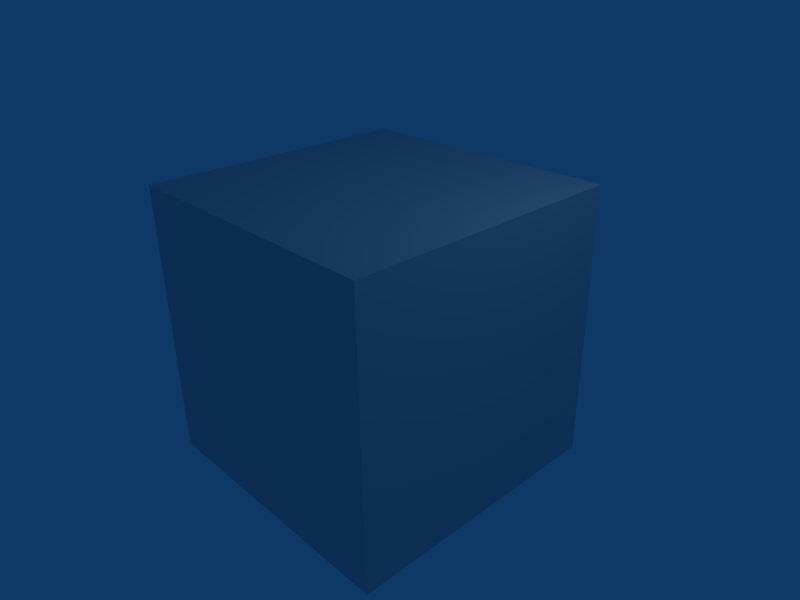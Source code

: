 # Source: goodbox.blend  (saved by Blender 2.42.0; exported with 4.5.12 LTS)
import bpy
from mathutils import Matrix  # noqa: F401  (used for matrix-valued properties, if any)

bpy.ops.wm.read_factory_settings(use_empty=True)
scene = bpy.context.scene
scene.name = 'Scene'

# ---- collections
col_collection_1 = bpy.data.collections.new('Collection 1'); scene.collection.children.link(col_collection_1)

# ---- materials (node trees are filled in below, after node groups)
mat_material = bpy.data.materials.new('Material')
mat_material.alpha_threshold = 0.0
mat_material.roughness = 0.5
mat_material.line_color = (0.0, 0.0, 0.0, 1.0)

# ---- material node trees

# ---- world
world_world = bpy.data.worlds.new('World'); scene.world = world_world
world_world.color = (0.05656, 0.2208, 0.4)
world_world.use_sun_shadow = False
world_world.sun_shadow_jitter_overblur = 0.0
world_world.cycles.sampling_method = 'MANUAL'
world_world.cycles.sample_map_resolution = 256

# ---- cameras
cam_camera = bpy.data.cameras.new('Camera')
cam_camera.passepartout_alpha = 0.2
cam_camera.clip_end = 100.0
cam_camera.lens = 35.0
cam_camera.ortho_scale = 7.314
cam_camera.show_passepartout = False
cam_camera.show_safe_areas = True
cam_camera.dof.focus_distance = 0.0
cam_camera.dof.aperture_fstop = 128.0

# ---- lights
light_spot = bpy.data.lights.new('Spot', 'POINT')
light_spot.transmission_factor = 0.0
light_spot.cutoff_distance = 30.0
light_spot.energy = 100.0
light_spot.shadow_buffer_clip_start = 1.001
light_spot.shadow_soft_size = 1.0
light_spot.shadow_maximum_resolution = 0.006
light_spot.use_absolute_resolution = True
light_spot.cycles.use_multiple_importance_sampling = False

# ---- meshes
me_cube = bpy.data.meshes.new('Cube')
me_cube.from_pydata([(1.0, 1.0, -1.0), (1.0, -1.0, -1.0), (-1.0, -1.0, -1.0), (-1.0, 1.0, -1.0), (1.0, 1.0, 1.0), (1.0, -1.0, 1.0), (-1.0, -1.0, 1.0), (-1.0, 1.0, 1.0)], [], [(0, 1, 2, 3), (4, 7, 6, 5), (0, 4, 5, 1), (1, 5, 6, 2), (2, 6, 7, 3), (4, 0, 3, 7)])
me_cube.materials.append(mat_material)
me_cube.use_remesh_preserve_volume = False
me_cube.use_remesh_preserve_attributes = False
me_cube.use_mirror_vertex_groups = False
me_cube.update()

# ---- objects
ob_cube = bpy.data.objects.new('Cube', me_cube)
ob_lamp = bpy.data.objects.new('Lamp', light_spot)
ob_camera = bpy.data.objects.new('Camera', cam_camera)

# ---- transforms, parenting, visibility, modifiers, constraints
ob_cube.location = (0.0, 0.0, 0.0)
ob_cube.scale = (2.121, 2.121, 2.121)
ob_cube.lock_rotations_4d = False
ob_cube.empty_display_type = 'ARROWS'
ob_cube.color = (0.0, 0.0, 0.0, 1.0)
ob_cube.lineart.crease_threshold = 0.0
ob_lamp.location = (4.076, 1.005, 5.904)
ob_lamp.rotation_euler = (0.6503, 0.05522, 1.866)
ob_lamp.lock_rotations_4d = False
ob_lamp.empty_display_type = 'ARROWS'
ob_lamp.color = (0.0, 0.0, 0.0, 0.0)
ob_lamp.lineart.crease_threshold = 0.0
ob_camera.location = (7.481, -6.508, 5.344)
ob_camera.rotation_euler = (1.109, 0.01082, 0.8149)
ob_camera.lock_rotations_4d = False
ob_camera.empty_display_type = 'ARROWS'
ob_camera.color = (0.0, 0.0, 0.0, 0.0)
ob_camera.display_type = 'WIRE'
ob_camera.lineart.crease_threshold = 0.0

# ---- collection membership
col_collection_1.objects.link(ob_cube)
col_collection_1.objects.link(ob_lamp)
col_collection_1.objects.link(ob_camera)

# ---- scene / render settings (as saved in the file)
scene.camera = ob_camera
scene.frame_start = 1; scene.frame_end = 250; scene.frame_set(1)
scene.render.engine = 'BLENDER_EEVEE_NEXT'
scene.render.image_settings.file_format = 'JPEG'
scene.render.image_settings.color_mode = 'RGB'
scene.render.image_settings.compression = 90
scene.render.resolution_x = 800
scene.render.resolution_y = 600
scene.render.pixel_aspect_x = 100.0
scene.render.pixel_aspect_y = 100.0
scene.render.fps = 25
scene.render.dither_intensity = 0.0
scene.render.use_compositing = False
scene.render.use_sequencer = False
scene.render.bake_bias = 0.0
scene.render.use_stamp_time = False
scene.render.use_stamp_date = False
scene.render.use_stamp_frame = False
scene.render.use_stamp_camera = False
scene.render.use_stamp_scene = False
scene.render.use_stamp_filename = False
scene.render.use_stamp_render_time = False
scene.render.stamp_font_size = 0
scene.cycles.use_denoising = False
scene.cycles.samples = 10
scene.cycles.sampling_pattern = 'TABULATED_SOBOL'
scene.cycles.light_sampling_threshold = 0.0
scene.cycles.use_adaptive_sampling = False
scene.cycles.use_light_tree = False
scene.cycles.blur_glossy = 0.0
scene.cycles.volume_bounces = 1
scene.cycles.pixel_filter_type = 'GAUSSIAN'
scene.cycles.sample_clamp_indirect = 0.0
scene.view_settings.view_transform = 'Raw'
bpy.context.view_layer.update()
